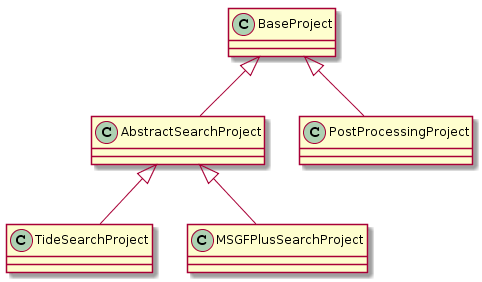

The diagram above was rendered by PlantUML. Its source (embedded in the PNG):
@startuml
BaseProject <|-- AbstractSearchProject
AbstractSearchProject <|-- TideSearchProject
AbstractSearchProject <|-- MSGFPlusSearchProject
BaseProject <|-- PostProcessingProject
@enduml